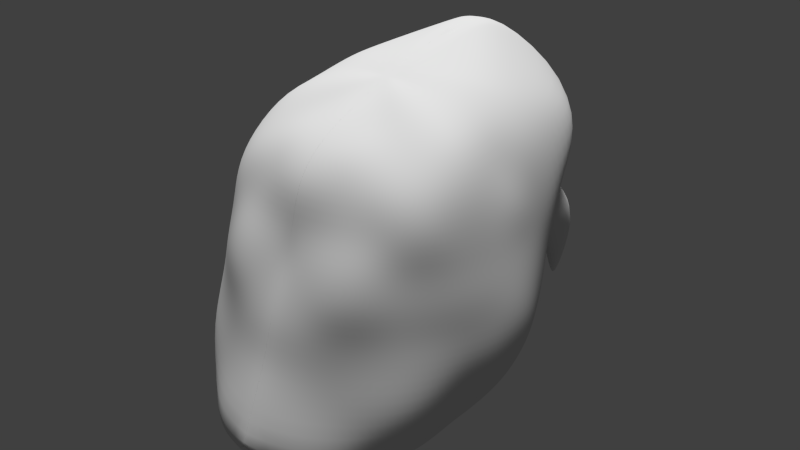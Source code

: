 # Source: enemy11.blend  (saved by Blender 2.73.0; exported with 4.5.12 LTS)
import bpy
from mathutils import Matrix  # noqa: F401  (used for matrix-valued properties, if any)

bpy.ops.wm.read_factory_settings(use_empty=True)
scene = bpy.context.scene
scene.name = 'Scene'

# ---- collections
col_collection_1 = bpy.data.collections.new('Collection 1'); scene.collection.children.link(col_collection_1)

# ---- world
world_world = bpy.data.worlds.new('World'); scene.world = world_world
world_world.color = (0.05088, 0.05088, 0.05088)
world_world.use_sun_shadow = False
world_world.sun_shadow_jitter_overblur = 0.0
world_world.cycles.sampling_method = 'MANUAL'
world_world.cycles.sample_map_resolution = 256

# ---- lights
light_sun_007 = bpy.data.lights.new('Sun.007', 'SUN')
light_sun_007.transmission_factor = 0.0
light_sun_007.angle = 0.1993
light_sun_007.energy = 1.0
light_sun_007.shadow_buffer_clip_start = 0.5
light_sun_007.shadow_soft_size = 0.1
light_sun_007.shadow_cascade_max_distance = 1000.0
light_sun_007.cycles.use_multiple_importance_sampling = False
light_sun_006 = bpy.data.lights.new('Sun.006', 'SUN')
light_sun_006.transmission_factor = 0.0
light_sun_006.angle = 0.1993
light_sun_006.energy = 1.0
light_sun_006.shadow_buffer_clip_start = 0.5
light_sun_006.shadow_soft_size = 0.1
light_sun_006.shadow_cascade_max_distance = 1000.0
light_sun_006.cycles.use_multiple_importance_sampling = False
light_sun_005 = bpy.data.lights.new('Sun.005', 'SUN')
light_sun_005.transmission_factor = 0.0
light_sun_005.angle = 0.1993
light_sun_005.energy = 1.0
light_sun_005.shadow_buffer_clip_start = 0.5
light_sun_005.shadow_soft_size = 0.1
light_sun_005.shadow_cascade_max_distance = 1000.0
light_sun_005.cycles.use_multiple_importance_sampling = False

# ---- meshes
me_sphere_003 = bpy.data.meshes.new('Sphere.003')
me_sphere_003.from_pydata([(-0.0005412, 0.2602, 2.16), (-7.545e-05, 0.8106, 2.261), (4.823e-05, 1.063, 2.223), (6.706e-07, 1.58, 1.848), (5.066e-07, 1.616, 1.347), (-7.875e-06, 1.074, 1.227), (-0.0001948, 0.8971, 1.107), (-0.0001758, 0.8678, 0.8512), (-0.0001432, 0.9875, 0.6614), (3.309e-07, 1.131, 0.4017), (5.811e-07, 1.185, 0.06581), (8.122e-07, 0.8673, 0.004606), (0.000136, 0.5727, 0.02244), (0.0002846, 0.3622, 0.007775), (7.198e-05, 0.1773, -0.01247), (0.05462, 0.2539, 2.159), (0.03746, 0.8061, 2.258), (0.06356, 1.058, 2.226), (0.2586, 1.481, 1.833), (0.2883, 1.541, 1.353), (0.2041, 1.027, 1.237), (0.1822, 0.8303, 1.097), (0.1814, 0.8854, 0.8556), (0.1935, 0.965, 0.661), (0.2565, 1.153, 0.3742), (0.2539, 1.106, 0.1051), (0.1908, 0.8451, 0.01079), (0.1189, 0.5687, 0.01326), (0.06798, 0.3557, 0.01171), (0.03313, 0.1737, -0.01153), (0.1043, 0.2358, 2.151), (0.07036, 0.7937, 2.251), (0.1139, 1.026, 2.22), (0.4534, 1.33, 1.829), (0.4711, 1.25, 1.515), (0.4004, 1.075, 1.267), (0.3367, 0.8043, 1.102), (0.3453, 0.8292, 0.8563), (0.3932, 0.9349, 0.6596), (0.4772, 1.098, 0.3612), (0.4437, 1.008, 0.1286), (0.3484, 0.7871, 0.01279), (0.236, 0.5477, -0.009529), (0.1348, 0.3352, 0.02137), (0.0649, 0.1632, -0.008641), (0.1454, 0.2079, 2.14), (0.09644, 0.7745, 2.241), (0.1491, 0.985, 2.217), (0.5852, 1.159, 1.833), (0.6431, 1.122, 1.555), (0.6024, 1.018, 1.307), (0.5213, 0.7361, 1.098), (0.5055, 0.7332, 0.864), (0.5601, 0.8312, 0.6696), (0.6172, 0.9114, 0.412), (0.5832, 0.8538, 0.1763), (0.4791, 0.6844, 0.02338), (0.3473, 0.4937, -0.02128), (0.201, 0.2995, 0.01696), (0.09416, 0.1465, -0.005134), (0.177, 0.1727, 2.126), (0.363, 0.3261, 2.111), (0.5528, 0.4957, 2.038), (0.6687, 0.9639, 1.84), (0.7754, 0.9434, 1.587), (0.7636, 0.7962, 1.359), (0.7197, 0.6796, 1.088), (0.686, 0.6578, 0.874), (0.6945, 0.692, 0.6869), (0.6795, 0.6787, 0.4838), (0.6426, 0.6357, 0.2685), (0.5735, 0.5471, 0.06136), (0.433, 0.402, 0.00282), (0.2606, 0.2508, 0.01), (0.1197, 0.1247, -0.002577), (0.1992, 0.1331, 2.111), (0.4096, 0.2381, 2.088), (0.6164, 0.3462, 1.983), (0.7786, 0.4638, 1.816), (0.8605, 0.5389, 1.527), (0.884, 0.5747, 1.287), (0.8552, 0.5628, 1.081), (0.8367, 0.5552, 0.8813), (0.8153, 0.5448, 0.6904), (0.7691, 0.514, 0.5022), (0.7014, 0.4666, 0.3185), (0.6368, 0.4023, 0.1077), (0.4937, 0.3005, 0.03218), (0.3086, 0.1945, 0.005628), (0.1402, 0.09909, -0.001828), (0.2128, 0.09171, 2.096), (0.4386, 0.1501, 2.062), (0.6552, 0.2057, 1.936), (0.8016, 0.2694, 1.731), (0.872, 0.3267, 1.493), (0.9054, 0.366, 1.276), (0.9225, 0.3818, 1.079), (0.9257, 0.3834, 0.8848), (0.908, 0.376, 0.6901), (0.8548, 0.3541, 0.5023), (0.7727, 0.3204, 0.3241), (0.6821, 0.2748, 0.1341), (0.5375, 0.2034, 0.03723), (0.3438, 0.1342, -0.0002888), (0.1544, 0.07079, -0.001873), (0.2187, 0.05018, 2.082), (0.4515, 0.06614, 2.038), (0.6729, 0.07956, 1.906), (0.7892, 0.1139, 1.682), (0.8917, 0.1502, 1.485), (0.9209, 0.1787, 1.273), (0.9621, 0.1914, 1.081), (0.9906, 0.1971, 0.8854), (1.002, 0.1993, 0.6831), (0.9372, 0.1867, 0.4909), (0.843, 0.1701, 0.3038), (0.7221, 0.1452, 0.1329), (0.5656, 0.1074, 0.01212), (0.3601, 0.07015, 0.008839), (0.1617, 0.04002, -0.001038), (0.2175, 0.009339, 2.072), (0.4497, -0.01513, 2.02), (0.6744, -0.04193, 1.894), (0.7976, -0.03879, 1.687), (0.8816, -0.01987, 1.479), (0.9304, -0.002364, 1.272), (0.981, 7.903e-06, 1.081), (1.029, 0.0008837, 0.8852), (1.038, 0.001777, 0.6801), (0.9813, 0.001822, 0.4815), (0.875, 0.003158, 0.2936), (0.7379, 0.004111, 0.1321), (0.5705, 0.006782, 0.007607), (0.3606, 0.004917, 0.01536), (0.1628, 0.006827, 0.0002061), (0.2089, -0.0298, 2.064), (0.4317, -0.09365, 2.006), (0.6567, -0.166, 1.894), (0.791, -0.1947, 1.7), (0.8633, -0.1906, 1.482), (0.9123, -0.1838, 1.272), (0.9619, -0.1913, 1.081), (0.9938, -0.1969, 0.8854), (1.021, -0.1998, 0.6808), (0.9861, -0.1921, 0.4788), (0.8787, -0.171, 0.2913), (0.7424, -0.1397, 0.1148), (0.5677, -0.09856, -0.0001903), (0.3527, -0.06424, 0.01153), (0.1582, -0.02793, 0.00105), (0.1924, -0.06563, 2.056), (0.3964, -0.1659, 1.99), (0.599, -0.2733, 1.874), (0.7458, -0.3416, 1.698), (0.8173, -0.3577, 1.485), (0.8617, -0.3602, 1.274), (0.9061, -0.3754, 1.081), (0.9275, -0.3838, 0.8857), (0.9554, -0.3905, 0.686), (0.9324, -0.3782, 0.4844), (0.8536, -0.3449, 0.2828), (0.726, -0.2821, 0.08656), (0.5548, -0.209, -0.02662), (0.3356, -0.1357, -0.0003713), (0.1477, -0.06261, 0.002733), (0.1688, -0.09654, 2.047), (0.3441, -0.2261, 1.967), (0.5144, -0.3604, 1.847), (0.6606, -0.4694, 1.689), (0.7457, -0.5189, 1.49), (0.7741, -0.5202, 1.274), (0.8129, -0.5432, 1.08), (0.8343, -0.5568, 0.8861), (0.8776, -0.5761, 0.6905), (0.8977, -0.581, 0.472), (0.8436, -0.5434, 0.227), (0.6862, -0.4331, 0.04363), (0.5127, -0.3212, -0.04484), (0.3035, -0.2051, -0.008598), (0.1306, -0.09523, 0.007327), (0.1396, -0.1218, 2.037), (0.281, -0.2744, 1.942), (0.4198, -0.4322, 1.826), (0.5429, -0.5639, 1.675), (0.6141, -0.6269, 1.474), (0.6475, -0.6484, 1.269), (0.6829, -0.6828, 1.079), (0.7046, -0.7037, 0.886), (0.7469, -0.7345, 0.6905), (0.8016, -0.773, 0.4379), (0.7672, -0.7366, 0.1673), (0.6259, -0.5923, -0.01381), (0.4478, -0.422, -0.06348), (0.2545, -0.2662, -0.0009922), (0.1081, -0.1238, 0.01433), (0.107, -0.1415, 2.028), (0.2138, -0.3162, 1.926), (0.3219, -0.4984, 1.821), (0.4043, -0.6179, 1.651), (0.4532, -0.6784, 1.449), (0.508, -0.7634, 1.274), (0.5403, -0.8125, 1.081), (0.5496, -0.8222, 0.8817), (0.5778, -0.8537, 0.6743), (0.6335, -0.9076, 0.4172), (0.6481, -0.9063, 0.1073), (0.5257, -0.7326, -0.0468), (0.3588, -0.5034, -0.0674), (0.1938, -0.3126, 0.01823), (0.08213, -0.1469, 0.02052), (-0.000245, 0.002902, -0.004693), (0.07208, -0.1558, 2.02), (0.1447, -0.3535, 1.926), (0.2187, -0.555, 1.826), (0.2691, -0.6676, 1.644), (0.3031, -0.7322, 1.442), (0.3423, -0.831, 1.269), (0.3692, -0.8998, 1.078), (0.3778, -0.9159, 0.8766), (0.3933, -0.9475, 0.6591), (0.4334, -0.9974, 0.4028), (0.5133, -1.085, 0.04313), (0.4116, -0.8641, -0.108), (0.2483, -0.553, -0.04235), (0.1296, -0.3428, 0.02469), (0.05465, -0.1636, 0.02295), (0.03559, -0.1643, 2.015), (0.07252, -0.3796, 1.932), (0.1092, -0.586, 1.826), (0.136, -0.7168, 1.653), (0.151, -0.7664, 1.438), (0.1679, -0.8518, 1.258), (0.1817, -0.9219, 1.069), (0.193, -0.9823, 0.8734), (0.2026, -1.026, 0.6545), (0.2313, -1.11, 0.4111), (0.2931, -1.239, 0.05249), (0.2342, -0.9472, -0.1303), (0.128, -0.5746, -0.02068), (0.06556, -0.3578, 0.01786), (0.02706, -0.1736, 0.02172), (-0.001694, -0.1671, 2.013), (-0.001929, -0.3884, 1.934), (-0.002096, -0.5941, 1.824), (-0.002029, -0.7327, 1.656), (-0.002049, -0.7801, 1.439), (-0.001871, -0.836, 1.246), (-0.001315, -0.9225, 1.065), (-0.0007033, -1.005, 0.8718), (-0.0008451, -1.059, 0.6558), (-0.000722, -1.171, 0.4275), (-1.148e-05, -1.307, 0.0628), (-8.147e-06, -0.9862, -0.1202), (-0.0004222, -0.5795, -0.01039), (-0.0005402, -0.3624, 0.01487), (-0.0003872, -0.1769, 0.02057), (-0.001071, 0.0264, 2.086), (-4.054e-06, 1.275, 1.339), (0.2478, 1.247, 1.354), (0.4053, 1.071, 1.454), (0.4634, 1.211, 1.105), (0.3996, 0.9408, 0.8866), (0.6653, 1.155, 1.145), (0.5842, 0.8726, 0.882), (0.4746, 1.298, 0.8859), (0.4102, 1.131, 0.7192), (0.6787, 1.241, 0.9257), (0.5968, 1.062, 0.7146), (0.5018, 1.216, 0.4534), (0.4905, 1.187, 0.4243), (0.5373, 1.206, 0.4603), (0.523, 1.175, 0.4235)], [], [(35, 50, 262, 260), (257, 4, 19, 258), (3, 2, 17, 18), (14, 13, 28, 29), (1, 0, 15, 16), (12, 11, 26, 27), (10, 9, 24, 25), (8, 7, 22, 23), (6, 5, 20, 21), (4, 3, 18, 19), (2, 1, 16, 17), (13, 12, 27, 28), (11, 10, 25, 26), (9, 8, 23, 24), (7, 6, 21, 22), (258, 19, 34, 259), (18, 17, 32, 33), (29, 28, 43, 44), (16, 15, 30, 31), (27, 26, 41, 42), (25, 24, 39, 40), (23, 22, 37, 38), (21, 20, 35, 36), (19, 18, 33, 34), (17, 16, 31, 32), (28, 27, 42, 43), (26, 25, 40, 41), (24, 23, 38, 39), (22, 21, 36, 37), (35, 259, 34, 49, 50), (33, 32, 47, 48), (44, 43, 58, 59), (31, 30, 45, 46), (42, 41, 56, 57), (40, 39, 54, 55), (38, 37, 52, 53), (51, 36, 261, 263), (34, 33, 48, 49), (32, 31, 46, 47), (43, 42, 57, 58), (41, 40, 55, 56), (39, 38, 53, 54), (37, 36, 51, 52), (50, 49, 64, 65), (48, 47, 62, 63), (59, 58, 73, 74), (46, 45, 60, 61), (57, 56, 71, 72), (55, 54, 69, 70), (53, 52, 67, 68), (51, 50, 65, 66), (49, 48, 63, 64), (47, 46, 61, 62), (58, 57, 72, 73), (56, 55, 70, 71), (54, 53, 68, 69), (52, 51, 66, 67), (65, 64, 79, 80), (63, 62, 77, 78), (74, 73, 88, 89), (61, 60, 75, 76), (72, 71, 86, 87), (70, 69, 84, 85), (68, 67, 82, 83), (66, 65, 80, 81), (64, 63, 78, 79), (62, 61, 76, 77), (73, 72, 87, 88), (71, 70, 85, 86), (69, 68, 83, 84), (67, 66, 81, 82), (80, 79, 94, 95), (78, 77, 92, 93), (89, 88, 103, 104), (76, 75, 90, 91), (87, 86, 101, 102), (85, 84, 99, 100), (83, 82, 97, 98), (81, 80, 95, 96), (79, 78, 93, 94), (77, 76, 91, 92), (88, 87, 102, 103), (86, 85, 100, 101), (84, 83, 98, 99), (82, 81, 96, 97), (95, 94, 109, 110), (93, 92, 107, 108), (104, 103, 118, 119), (91, 90, 105, 106), (102, 101, 116, 117), (100, 99, 114, 115), (98, 97, 112, 113), (96, 95, 110, 111), (94, 93, 108, 109), (92, 91, 106, 107), (103, 102, 117, 118), (101, 100, 115, 116), (99, 98, 113, 114), (97, 96, 111, 112), (110, 109, 124, 125), (108, 107, 122, 123), (119, 118, 133, 134), (106, 105, 120, 121), (117, 116, 131, 132), (115, 114, 129, 130), (113, 112, 127, 128), (111, 110, 125, 126), (109, 108, 123, 124), (107, 106, 121, 122), (118, 117, 132, 133), (116, 115, 130, 131), (114, 113, 128, 129), (112, 111, 126, 127), (125, 124, 139, 140), (123, 122, 137, 138), (134, 133, 148, 149), (121, 120, 135, 136), (132, 131, 146, 147), (130, 129, 144, 145), (128, 127, 142, 143), (126, 125, 140, 141), (124, 123, 138, 139), (122, 121, 136, 137), (133, 132, 147, 148), (131, 130, 145, 146), (129, 128, 143, 144), (127, 126, 141, 142), (140, 139, 154, 155), (138, 137, 152, 153), (149, 148, 163, 164), (136, 135, 150, 151), (147, 146, 161, 162), (145, 144, 159, 160), (143, 142, 157, 158), (141, 140, 155, 156), (139, 138, 153, 154), (137, 136, 151, 152), (148, 147, 162, 163), (146, 145, 160, 161), (144, 143, 158, 159), (142, 141, 156, 157), (155, 154, 169, 170), (153, 152, 167, 168), (164, 163, 178, 179), (151, 150, 165, 166), (162, 161, 176, 177), (160, 159, 174, 175), (158, 157, 172, 173), (156, 155, 170, 171), (154, 153, 168, 169), (152, 151, 166, 167), (163, 162, 177, 178), (161, 160, 175, 176), (159, 158, 173, 174), (157, 156, 171, 172), (170, 169, 184, 185), (168, 167, 182, 183), (179, 178, 193, 194), (166, 165, 180, 181), (177, 176, 191, 192), (175, 174, 189, 190), (173, 172, 187, 188), (171, 170, 185, 186), (169, 168, 183, 184), (167, 166, 181, 182), (178, 177, 192, 193), (176, 175, 190, 191), (174, 173, 188, 189), (172, 171, 186, 187), (185, 184, 199, 200), (183, 182, 197, 198), (194, 193, 208, 209), (181, 180, 195, 196), (192, 191, 206, 207), (190, 189, 204, 205), (188, 187, 202, 203), (186, 185, 200, 201), (184, 183, 198, 199), (182, 181, 196, 197), (193, 192, 207, 208), (191, 190, 205, 206), (189, 188, 203, 204), (187, 186, 201, 202), (200, 199, 215, 216), (198, 197, 213, 214), (209, 208, 224, 225), (196, 195, 211, 212), (207, 206, 222, 223), (205, 204, 220, 221), (203, 202, 218, 219), (201, 200, 216, 217), (199, 198, 214, 215), (197, 196, 212, 213), (208, 207, 223, 224), (206, 205, 221, 222), (204, 203, 219, 220), (202, 201, 217, 218), (216, 215, 230, 231), (214, 213, 228, 229), (225, 224, 239, 240), (212, 211, 226, 227), (223, 222, 237, 238), (221, 220, 235, 236), (219, 218, 233, 234), (217, 216, 231, 232), (215, 214, 229, 230), (213, 212, 227, 228), (224, 223, 238, 239), (222, 221, 236, 237), (220, 219, 234, 235), (218, 217, 232, 233), (231, 230, 245, 246), (229, 228, 243, 244), (240, 239, 254, 255), (227, 226, 241, 242), (238, 237, 252, 253), (236, 235, 250, 251), (234, 233, 248, 249), (232, 231, 246, 247), (230, 229, 244, 245), (228, 227, 242, 243), (239, 238, 253, 254), (237, 236, 251, 252), (235, 234, 249, 250), (233, 232, 247, 248), (210, 14, 29), (0, 256, 15), (210, 29, 44), (15, 256, 30), (210, 44, 59), (30, 256, 45), (210, 59, 74), (45, 256, 60), (210, 74, 89), (60, 256, 75), (210, 89, 104), (75, 256, 90), (210, 104, 119), (90, 256, 105), (210, 119, 134), (105, 256, 120), (210, 134, 149), (120, 256, 135), (210, 149, 164), (135, 256, 150), (210, 164, 179), (150, 256, 165), (210, 179, 194), (165, 256, 180), (210, 194, 209), (180, 256, 195), (210, 209, 225), (195, 256, 211), (210, 225, 240), (211, 256, 226), (210, 240, 255), (226, 256, 241), (20, 258, 259, 35), (5, 257, 258, 20), (260, 262, 266, 264), (263, 261, 265, 267), (50, 51, 263, 262), (36, 35, 260, 261), (267, 265, 269, 271), (262, 263, 267, 266), (261, 260, 264, 265), (269, 268, 270, 271), (264, 266, 270, 268), (266, 267, 271, 270), (265, 264, 268, 269)])
me_sphere_003.polygons.foreach_set('use_smooth', [True] * 270)
_uv = me_sphere_003.uv_layers.new(name='UVMap')
_uv.uv.foreach_set('vector', [0.5635, 0.6675, 0.5113, 0.6776, 0.5104, 0.6436, 0.5627, 0.6335, 0.3648, 0.6079, 0.365, 0.6817, 0.2916, 0.6656, 0.3017, 0.6023, 0.8853, 0.0, 0.9656, 0.1023, 0.9533, 0.1059, 0.8356, 0.03181, 0.9147, 0.7819, 0.9146, 0.822, 0.8974, 0.8206, 0.9063, 0.7812, 0.9842, 0.1549, 0.9984, 0.273, 0.9872, 0.2766, 0.9763, 0.1575, 0.9147, 0.8676, 0.9148, 0.9309, 0.8662, 0.9262, 0.8845, 0.8666, 0.001077, 0.7977, 0.0, 0.7253, 0.0568, 0.7265, 0.06701, 0.7843, 0.01019, 0.6691, 0.0193, 0.628, 0.05882, 0.6238, 0.05695, 0.6656, 0.365, 0.5242, 0.3648, 0.5635, 0.3129, 0.5537, 0.3186, 0.5098, 0.7153, 0.6826, 0.7153, 0.7907, 0.6449, 0.7894, 0.6409, 0.6862, 0.9656, 0.1023, 0.9842, 0.1549, 0.9763, 0.1575, 0.9533, 0.1059, 0.9146, 0.822, 0.9147, 0.8676, 0.8845, 0.8666, 0.8974, 0.8206, 0.9148, 0.9309, 0.9147, 1.0, 0.85, 0.9833, 0.8662, 0.9262, 0.0, 0.7253, 0.01019, 0.6691, 0.05695, 0.6656, 0.0568, 0.7265, 0.0193, 0.628, 0.01076, 0.5731, 0.05999, 0.5716, 0.05882, 0.6238, 0.3017, 0.6023, 0.2916, 0.6656, 0.2445, 0.6044, 0.2613, 0.5652, 0.8356, 0.03181, 0.9533, 0.1059, 0.9439, 0.1148, 0.803, 0.07159, 0.9063, 0.7812, 0.8974, 0.8206, 0.8804, 0.8163, 0.8982, 0.7789, 0.9763, 0.1575, 0.9872, 0.2766, 0.977, 0.2826, 0.9692, 0.1615, 0.8845, 0.8666, 0.8662, 0.9262, 0.8261, 0.9137, 0.8547, 0.8619, 0.06701, 0.7843, 0.0568, 0.7265, 0.1135, 0.7251, 0.1206, 0.7755, 0.05695, 0.6656, 0.05882, 0.6238, 0.1025, 0.6204, 0.106, 0.6621, 0.3186, 0.5098, 0.3129, 0.5537, 0.2629, 0.5643, 0.2792, 0.5044, 0.6409, 0.6862, 0.6449, 0.7894, 0.5837, 0.7898, 0.5684, 0.7221, 0.9533, 0.1059, 0.9763, 0.1575, 0.9692, 0.1615, 0.9439, 0.1148, 0.8974, 0.8206, 0.8845, 0.8666, 0.8547, 0.8619, 0.8804, 0.8163, 0.8662, 0.9262, 0.85, 0.9833, 0.8017, 0.9625, 0.8261, 0.9137, 0.0568, 0.7265, 0.05695, 0.6656, 0.106, 0.6621, 0.1135, 0.7251, 0.05882, 0.6238, 0.05999, 0.5716, 0.09808, 0.5676, 0.1025, 0.6204, 0.5635, 0.6675, 0.5634, 0.7077, 0.5684, 0.7221, 0.5153, 0.7318, 0.5113, 0.6776, 0.803, 0.07159, 0.9439, 0.1148, 0.9384, 0.125, 0.7855, 0.1131, 0.8982, 0.7789, 0.8804, 0.8163, 0.8635, 0.8086, 0.8908, 0.7754, 0.9692, 0.1615, 0.977, 0.2826, 0.9685, 0.2904, 0.9635, 0.1669, 0.8547, 0.8619, 0.8261, 0.9137, 0.7928, 0.8917, 0.8264, 0.8501, 0.1206, 0.7755, 0.1135, 0.7251, 0.1649, 0.7111, 0.1684, 0.7623, 0.106, 0.6621, 0.1025, 0.6204, 0.1495, 0.6156, 0.1553, 0.6566, 0.373, 0.6821, 0.4227, 0.6877, 0.4147, 0.7174, 0.365, 0.7118, 0.5684, 0.7221, 0.5837, 0.7898, 0.5348, 0.7914, 0.5153, 0.7318, 0.9439, 0.1148, 0.9692, 0.1615, 0.9635, 0.1669, 0.9384, 0.125, 0.8804, 0.8163, 0.8547, 0.8619, 0.8264, 0.8501, 0.8635, 0.8086, 0.8261, 0.9137, 0.8017, 0.9625, 0.7661, 0.9297, 0.7928, 0.8917, 0.1135, 0.7251, 0.106, 0.6621, 0.1553, 0.6566, 0.1649, 0.7111, 0.1025, 0.6204, 0.09808, 0.5676, 0.1479, 0.565, 0.1495, 0.6156, 0.1477, 0.477, 0.08642, 0.5044, 0.06832, 0.467, 0.1223, 0.4309, 0.7855, 0.1131, 0.9384, 0.125, 0.8558, 0.2481, 0.7796, 0.1576, 0.8908, 0.7754, 0.8635, 0.8086, 0.8484, 0.798, 0.8843, 0.7707, 0.9635, 0.1669, 0.9685, 0.2904, 0.9619, 0.2994, 0.9138, 0.2749, 0.8264, 0.8501, 0.7928, 0.8917, 0.7687, 0.8624, 0.8046, 0.8306, 0.4268, 0.4198, 0.3678, 0.4368, 0.3417, 0.3884, 0.3961, 0.3749, 0.1553, 0.6566, 0.1495, 0.6156, 0.1988, 0.6099, 0.2009, 0.6501, 0.1479, 0.565, 0.1312, 0.5192, 0.1913, 0.5044, 0.1996, 0.5632, 0.5153, 0.7318, 0.5348, 0.7914, 0.4944, 0.7931, 0.4656, 0.7395, 0.9384, 0.125, 0.9635, 0.1669, 0.9138, 0.2749, 0.8558, 0.2481, 0.8635, 0.8086, 0.8264, 0.8501, 0.8046, 0.8306, 0.8484, 0.798, 0.4656, 0.3801, 0.4268, 0.4198, 0.3961, 0.3749, 0.4488, 0.3516, 0.3678, 0.4368, 0.3042, 0.4244, 0.2907, 0.3952, 0.3417, 0.3884, 0.1495, 0.6156, 0.1479, 0.565, 0.1996, 0.5632, 0.1988, 0.6099, 0.1223, 0.4309, 0.06832, 0.467, 0.07038, 0.3791, 0.1298, 0.3822, 0.7796, 0.1576, 0.8558, 0.2481, 0.8426, 0.2833, 0.7797, 0.2682, 0.8843, 0.7707, 0.8484, 0.798, 0.8362, 0.7858, 0.879, 0.7652, 0.9138, 0.2749, 0.9619, 0.2994, 0.9572, 0.3089, 0.9055, 0.2958, 0.8046, 0.8306, 0.7687, 0.8624, 0.7525, 0.8316, 0.789, 0.809, 0.3961, 0.3749, 0.3417, 0.3884, 0.3294, 0.3536, 0.3771, 0.3396, 0.2009, 0.6501, 0.1988, 0.6099, 0.2443, 0.6053, 0.2445, 0.6468, 0.1996, 0.5632, 0.1913, 0.5044, 0.2445, 0.5172, 0.2436, 0.562, 0.06832, 0.467, 0.01047, 0.4759, 0.0, 0.3683, 0.07038, 0.3791, 0.8558, 0.2481, 0.9138, 0.2749, 0.9055, 0.2958, 0.8426, 0.2833, 0.8484, 0.798, 0.8046, 0.8306, 0.789, 0.809, 0.8362, 0.7858, 0.4488, 0.3516, 0.3961, 0.3749, 0.3771, 0.3396, 0.4311, 0.3215, 0.2031, 0.694, 0.2009, 0.6501, 0.2445, 0.6468, 0.2413, 0.6881, 0.1988, 0.6099, 0.1996, 0.5632, 0.2436, 0.562, 0.2443, 0.6053, 0.1298, 0.3822, 0.07038, 0.3791, 0.07336, 0.3328, 0.1269, 0.3372, 0.7797, 0.2682, 0.8426, 0.2833, 0.8353, 0.3154, 0.773, 0.3117, 0.879, 0.7652, 0.8362, 0.7858, 0.8272, 0.7728, 0.8754, 0.7591, 0.9055, 0.2958, 0.9572, 0.3089, 0.9544, 0.3185, 0.9005, 0.316, 0.789, 0.809, 0.7525, 0.8316, 0.7409, 0.8044, 0.7779, 0.788, 0.3771, 0.3396, 0.3294, 0.3536, 0.3219, 0.3195, 0.3692, 0.3085, 0.2811, 0.364, 0.2328, 0.37, 0.224, 0.3334, 0.2732, 0.328, 0.1823, 0.3756, 0.1298, 0.3822, 0.1269, 0.3372, 0.1755, 0.3368, 0.07038, 0.3791, 0.0, 0.3683, 0.01568, 0.3249, 0.07336, 0.3328, 0.8426, 0.2833, 0.9055, 0.2958, 0.9005, 0.316, 0.8353, 0.3154, 0.8362, 0.7858, 0.789, 0.809, 0.7779, 0.788, 0.8272, 0.7728, 0.4311, 0.3215, 0.3771, 0.3396, 0.3692, 0.3085, 0.4195, 0.2948, 0.3294, 0.3536, 0.2811, 0.364, 0.2732, 0.328, 0.3219, 0.3195, 0.2328, 0.37, 0.1823, 0.3756, 0.1755, 0.3368, 0.224, 0.3334, 0.1269, 0.3372, 0.07336, 0.3328, 0.07047, 0.2948, 0.1226, 0.2969, 0.773, 0.3117, 0.8353, 0.3154, 0.834, 0.3434, 0.7765, 0.3449, 0.8754, 0.7591, 0.8272, 0.7728, 0.8231, 0.759, 0.8736, 0.7524, 0.9005, 0.316, 0.9544, 0.3185, 0.9534, 0.3278, 0.8987, 0.3347, 0.7779, 0.788, 0.7409, 0.8044, 0.7307, 0.7764, 0.7708, 0.7671, 0.3692, 0.3085, 0.3219, 0.3195, 0.3172, 0.2835, 0.3677, 0.276, 0.2732, 0.328, 0.224, 0.3334, 0.2167, 0.2936, 0.2667, 0.2902, 0.1755, 0.3368, 0.1269, 0.3372, 0.1226, 0.2969, 0.1691, 0.296, 0.07336, 0.3328, 0.01568, 0.3249, 0.0249, 0.2905, 0.07047, 0.2948, 0.8353, 0.3154, 0.9005, 0.316, 0.8987, 0.3347, 0.834, 0.3434, 0.8272, 0.7728, 0.7779, 0.788, 0.7708, 0.7671, 0.8231, 0.759, 0.4195, 0.2948, 0.3692, 0.3085, 0.3677, 0.276, 0.4151, 0.267, 0.3219, 0.3195, 0.2732, 0.328, 0.2667, 0.2902, 0.3172, 0.2835, 0.224, 0.3334, 0.1755, 0.3368, 0.1691, 0.296, 0.2167, 0.2936, 0.1226, 0.2969, 0.07047, 0.2948, 0.06834, 0.2581, 0.1183, 0.258, 0.7765, 0.3449, 0.834, 0.3434, 0.8383, 0.3693, 0.7834, 0.3775, 0.8736, 0.7524, 0.8231, 0.759, 0.8229, 0.745, 0.8733, 0.7453, 0.8987, 0.3347, 0.9534, 0.3278, 0.9543, 0.3365, 0.9008, 0.3521, 0.7708, 0.7671, 0.7307, 0.7764, 0.7267, 0.746, 0.7695, 0.7454, 0.3677, 0.276, 0.3172, 0.2835, 0.3133, 0.2437, 0.3649, 0.24, 0.2667, 0.2902, 0.2167, 0.2936, 0.2105, 0.2515, 0.2613, 0.2477, 0.1691, 0.296, 0.1226, 0.2969, 0.1183, 0.258, 0.1638, 0.2549, 0.7255, 0.3451, 0.7765, 0.3449, 0.7834, 0.3775, 0.7356, 0.3807, 0.834, 0.3434, 0.8987, 0.3347, 0.9008, 0.3521, 0.8383, 0.3693, 0.8231, 0.759, 0.7708, 0.7671, 0.7695, 0.7454, 0.8229, 0.745, 0.4151, 0.267, 0.3677, 0.276, 0.3649, 0.24, 0.4113, 0.2367, 0.3172, 0.2835, 0.2667, 0.2902, 0.2613, 0.2477, 0.3133, 0.2437, 0.2167, 0.2936, 0.1691, 0.296, 0.1638, 0.2549, 0.2105, 0.2515, 0.1183, 0.258, 0.06834, 0.2581, 0.06459, 0.2213, 0.1148, 0.2189, 0.7834, 0.3775, 0.8383, 0.3693, 0.8483, 0.3948, 0.7947, 0.4099, 0.8733, 0.7453, 0.8229, 0.745, 0.8249, 0.7301, 0.8744, 0.7378, 0.9008, 0.3521, 0.9543, 0.3365, 0.9569, 0.3446, 0.9064, 0.3683, 0.7695, 0.7454, 0.7267, 0.746, 0.7255, 0.7148, 0.7702, 0.7226, 0.3649, 0.24, 0.3133, 0.2437, 0.3093, 0.202, 0.3613, 0.2025, 0.2613, 0.2477, 0.2105, 0.2515, 0.2074, 0.2088, 0.2572, 0.2043, 0.1638, 0.2549, 0.1183, 0.258, 0.1148, 0.2189, 0.1603, 0.2137, 0.06834, 0.2581, 0.01978, 0.2577, 0.01332, 0.2245, 0.06459, 0.2213, 0.8383, 0.3693, 0.9008, 0.3521, 0.9064, 0.3683, 0.8483, 0.3948, 0.8229, 0.745, 0.7695, 0.7454, 0.7702, 0.7226, 0.8249, 0.7301, 0.4113, 0.2367, 0.3649, 0.24, 0.3613, 0.2025, 0.4121, 0.2055, 0.3133, 0.2437, 0.2613, 0.2477, 0.2572, 0.2043, 0.3093, 0.202, 0.2105, 0.2515, 0.1638, 0.2549, 0.1603, 0.2137, 0.2074, 0.2088, 0.1148, 0.2189, 0.06459, 0.2213, 0.06195, 0.1853, 0.1125, 0.1808, 0.7947, 0.4099, 0.8483, 0.3948, 0.8629, 0.4154, 0.8113, 0.4391, 0.8744, 0.7378, 0.8249, 0.7301, 0.8293, 0.7145, 0.8771, 0.7303, 0.9064, 0.3683, 0.9569, 0.3446, 0.961, 0.3516, 0.9151, 0.3824, 0.7702, 0.7226, 0.7255, 0.7148, 0.7298, 0.6838, 0.7736, 0.6985, 0.3613, 0.2025, 0.3093, 0.202, 0.306, 0.1619, 0.3605, 0.1649, 0.2572, 0.2043, 0.2074, 0.2088, 0.206, 0.1685, 0.2544, 0.1632, 0.1603, 0.2137, 0.1148, 0.2189, 0.1125, 0.1808, 0.1585, 0.174, 0.06459, 0.2213, 0.01332, 0.2245, 0.01227, 0.1927, 0.06195, 0.1853, 0.8483, 0.3948, 0.9064, 0.3683, 0.9151, 0.3824, 0.8629, 0.4154, 0.8249, 0.7301, 0.7702, 0.7226, 0.7736, 0.6985, 0.8293, 0.7145, 0.4121, 0.2055, 0.3613, 0.2025, 0.3605, 0.1649, 0.4166, 0.1742, 0.3093, 0.202, 0.2572, 0.2043, 0.2544, 0.1632, 0.306, 0.1619, 0.2074, 0.2088, 0.1603, 0.2137, 0.1585, 0.174, 0.206, 0.1685, 0.1125, 0.1808, 0.06195, 0.1853, 0.06026, 0.1505, 0.1127, 0.1462, 0.5169, 0.09, 0.552, 0.049, 0.5782, 0.06105, 0.5466, 0.1015, 0.8771, 0.7303, 0.8293, 0.7145, 0.8375, 0.6995, 0.8814, 0.7233, 0.9151, 0.3824, 0.961, 0.3516, 0.9661, 0.3574, 0.9257, 0.3934, 0.7736, 0.6985, 0.7298, 0.6838, 0.74, 0.6508, 0.7843, 0.6741, 0.3605, 0.1649, 0.306, 0.1619, 0.306, 0.1179, 0.3703, 0.1211, 0.2544, 0.1632, 0.206, 0.1685, 0.206, 0.131, 0.2524, 0.1232, 0.1585, 0.174, 0.1125, 0.1808, 0.1127, 0.1462, 0.1588, 0.1376, 0.4952, 0.1344, 0.5169, 0.09, 0.5466, 0.1015, 0.5244, 0.1458, 0.8629, 0.4154, 0.9151, 0.3824, 0.9257, 0.3934, 0.8808, 0.4309, 0.8293, 0.7145, 0.7736, 0.6985, 0.7843, 0.6741, 0.8375, 0.6995, 0.4166, 0.1742, 0.3605, 0.1649, 0.3703, 0.1211, 0.4256, 0.1408, 0.306, 0.1619, 0.2544, 0.1632, 0.2524, 0.1232, 0.306, 0.1179, 0.206, 0.1685, 0.1585, 0.174, 0.1588, 0.1376, 0.206, 0.131, 0.512, 0.1894, 0.5244, 0.1458, 0.5638, 0.1569, 0.5519, 0.2, 0.5466, 0.1015, 0.5782, 0.06105, 0.6058, 0.07079, 0.5816, 0.1116, 0.8814, 0.7233, 0.8375, 0.6995, 0.8499, 0.6864, 0.8871, 0.7172, 0.6127, 0.02631, 0.6478, 0.0, 0.6565, 0.003889, 0.6309, 0.03504, 0.7843, 0.6741, 0.74, 0.6508, 0.7554, 0.6159, 0.8008, 0.6522, 0.3703, 0.1211, 0.306, 0.1179, 0.3143, 0.07569, 0.3841, 0.07817, 0.4758, 0.3116, 0.49, 0.2706, 0.5322, 0.2817, 0.5191, 0.3236, 0.4992, 0.2303, 0.512, 0.1894, 0.5519, 0.2, 0.5409, 0.2411, 0.5244, 0.1458, 0.5466, 0.1015, 0.5816, 0.1116, 0.5638, 0.1569, 0.5782, 0.06105, 0.6127, 0.02631, 0.6309, 0.03504, 0.6058, 0.07079, 0.8375, 0.6995, 0.7843, 0.6741, 0.8008, 0.6522, 0.8499, 0.6864, 0.4256, 0.1408, 0.3703, 0.1211, 0.3841, 0.07817, 0.4389, 0.1053, 0.4656, 0.3561, 0.4758, 0.3116, 0.5191, 0.3236, 0.502, 0.3776, 0.49, 0.2706, 0.4992, 0.2303, 0.5409, 0.2411, 0.5322, 0.2817, 0.5519, 0.2, 0.5638, 0.1569, 0.6059, 0.1658, 0.5943, 0.2077, 0.5816, 0.1116, 0.6058, 0.07079, 0.6342, 0.07672, 0.6186, 0.1203, 0.8871, 0.7172, 0.8499, 0.6864, 0.8653, 0.6765, 0.8937, 0.7123, 0.9374, 0.4015, 0.972, 0.3617, 0.9783, 0.3647, 0.9512, 0.4078, 0.8008, 0.6522, 0.7554, 0.6159, 0.7809, 0.5853, 0.8235, 0.6346, 0.5007, 0.4293, 0.502, 0.3776, 0.5521, 0.3919, 0.5404, 0.4543, 0.5191, 0.3236, 0.5322, 0.2817, 0.5783, 0.2914, 0.5683, 0.3357, 0.5409, 0.2411, 0.5519, 0.2, 0.5943, 0.2077, 0.585, 0.2506, 0.5638, 0.1569, 0.5816, 0.1116, 0.6186, 0.1203, 0.6059, 0.1658, 0.9007, 0.4426, 0.9374, 0.4015, 0.9512, 0.4078, 0.9234, 0.4527, 0.8499, 0.6864, 0.8008, 0.6522, 0.8235, 0.6346, 0.8653, 0.6765, 0.4389, 0.1053, 0.3841, 0.07817, 0.4005, 0.04016, 0.4483, 0.07414, 0.502, 0.3776, 0.5191, 0.3236, 0.5683, 0.3357, 0.5521, 0.3919, 0.5322, 0.2817, 0.5409, 0.2411, 0.585, 0.2506, 0.5783, 0.2914, 0.5943, 0.2077, 0.6059, 0.1658, 0.646, 0.1711, 0.6392, 0.2136, 0.6186, 0.1203, 0.6342, 0.07672, 0.6635, 0.07989, 0.6548, 0.1254, 0.8937, 0.7123, 0.8653, 0.6765, 0.8816, 0.6701, 0.9007, 0.7087, 0.9512, 0.4078, 0.9783, 0.3647, 0.9852, 0.3664, 0.9672, 0.4129, 0.8235, 0.6346, 0.7809, 0.5853, 0.8101, 0.5564, 0.8515, 0.6241, 0.5404, 0.4543, 0.5521, 0.3919, 0.6067, 0.4014, 0.5844, 0.4808, 0.5683, 0.3357, 0.5783, 0.2914, 0.6266, 0.2994, 0.6195, 0.3458, 0.585, 0.2506, 0.5943, 0.2077, 0.6392, 0.2136, 0.6327, 0.2576, 0.6059, 0.1658, 0.6186, 0.1203, 0.6548, 0.1254, 0.646, 0.1711, 0.9234, 0.4527, 0.9512, 0.4078, 0.9672, 0.4129, 0.9482, 0.4603, 0.8653, 0.6765, 0.8235, 0.6346, 0.8515, 0.6241, 0.8816, 0.6701, 0.4483, 0.07414, 0.4005, 0.04016, 0.4183, 0.0, 0.4656, 0.04433, 0.5521, 0.3919, 0.5683, 0.3357, 0.6195, 0.3458, 0.6067, 0.4014, 0.5783, 0.2914, 0.585, 0.2506, 0.6327, 0.2576, 0.6266, 0.2994, 0.6392, 0.2136, 0.646, 0.1711, 0.6853, 0.1742, 0.6827, 0.2171, 0.6548, 0.1254, 0.6635, 0.07989, 0.6923, 0.08201, 0.6909, 0.127, 0.9007, 0.7087, 0.8816, 0.6701, 0.8979, 0.6668, 0.9077, 0.7066, 0.9672, 0.4129, 0.9852, 0.3664, 0.9923, 0.3668, 0.984, 0.4153, 0.8515, 0.6241, 0.8101, 0.5564, 0.8552, 0.5382, 0.8821, 0.6196, 0.5844, 0.4808, 0.6067, 0.4014, 0.6641, 0.408, 0.6493, 0.4905, 0.6195, 0.3458, 0.6266, 0.2994, 0.6761, 0.3049, 0.6713, 0.3524, 0.6327, 0.2576, 0.6392, 0.2136, 0.6827, 0.2171, 0.6796, 0.2607, 0.646, 0.1711, 0.6548, 0.1254, 0.6909, 0.127, 0.6853, 0.1742, 0.9482, 0.4603, 0.9672, 0.4129, 0.984, 0.4153, 0.9722, 0.4624, 0.8816, 0.6701, 0.8515, 0.6241, 0.8821, 0.6196, 0.8979, 0.6668, 0.8101, 0.5564, 0.7838, 0.5101, 0.8398, 0.4769, 0.8552, 0.5382, 0.6067, 0.4014, 0.6195, 0.3458, 0.6713, 0.3524, 0.6641, 0.408, 0.6266, 0.2994, 0.6327, 0.2576, 0.6796, 0.2607, 0.6761, 0.3049, 0.6827, 0.2171, 0.6853, 0.1742, 0.7234, 0.1749, 0.7224, 0.2181, 0.6909, 0.127, 0.6923, 0.08201, 0.7198, 0.08287, 0.7255, 0.1275, 0.9077, 0.7066, 0.8979, 0.6668, 0.9147, 0.6658, 0.9147, 0.7058, 0.984, 0.4153, 0.9923, 0.3668, 0.9998, 0.3659, 1.0, 0.4141, 0.8821, 0.6196, 0.8552, 0.5382, 0.9148, 0.5299, 0.9147, 0.6187, 0.6493, 0.4905, 0.6641, 0.408, 0.7252, 0.4091, 0.7255, 0.4932, 0.6713, 0.3524, 0.6761, 0.3049, 0.7247, 0.3067, 0.7231, 0.3544, 0.6796, 0.2607, 0.6827, 0.2171, 0.7224, 0.2181, 0.7238, 0.2613, 0.6853, 0.1742, 0.6909, 0.127, 0.7255, 0.1275, 0.7234, 0.1749, 0.9722, 0.4624, 0.984, 0.4153, 1.0, 0.4141, 0.9951, 0.4596, 0.8979, 0.6668, 0.8821, 0.6196, 0.9147, 0.6187, 0.9147, 0.6658, 0.8552, 0.5382, 0.8398, 0.4769, 0.9144, 0.4624, 0.9148, 0.5299, 0.6641, 0.408, 0.6713, 0.3524, 0.7231, 0.3544, 0.7252, 0.4091, 0.6761, 0.3049, 0.6796, 0.2607, 0.7238, 0.2613, 0.7247, 0.3067, 0.9148, 0.7444, 0.9147, 0.7819, 0.9063, 0.7812, 0.9984, 0.273, 1.0, 0.3237, 0.9872, 0.2766, 0.9148, 0.7444, 0.9063, 0.7812, 0.8982, 0.7789, 0.9872, 0.2766, 1.0, 0.3237, 0.977, 0.2826, 0.9148, 0.7444, 0.8982, 0.7789, 0.8908, 0.7754, 0.977, 0.2826, 1.0, 0.3237, 0.9685, 0.2904, 0.9148, 0.7444, 0.8908, 0.7754, 0.8843, 0.7707, 0.9685, 0.2904, 1.0, 0.3237, 0.9619, 0.2994, 0.9148, 0.7444, 0.8843, 0.7707, 0.879, 0.7652, 0.9619, 0.2994, 1.0, 0.3237, 0.9572, 0.3089, 0.9148, 0.7444, 0.879, 0.7652, 0.8754, 0.7591, 0.9572, 0.3089, 1.0, 0.3237, 0.9544, 0.3185, 0.9148, 0.7444, 0.8754, 0.7591, 0.8736, 0.7524, 0.9544, 0.3185, 1.0, 0.3237, 0.9534, 0.3278, 0.9148, 0.7444, 0.8736, 0.7524, 0.8733, 0.7453, 0.9534, 0.3278, 1.0, 0.3237, 0.9543, 0.3365, 0.9148, 0.7444, 0.8733, 0.7453, 0.8744, 0.7378, 0.9543, 0.3365, 1.0, 0.3237, 0.9569, 0.3446, 0.9148, 0.7444, 0.8744, 0.7378, 0.8771, 0.7303, 0.9569, 0.3446, 1.0, 0.3237, 0.961, 0.3516, 0.9148, 0.7444, 0.8771, 0.7303, 0.8814, 0.7233, 0.961, 0.3516, 1.0, 0.3237, 0.9661, 0.3574, 0.9148, 0.7444, 0.8814, 0.7233, 0.8871, 0.7172, 0.9661, 0.3574, 1.0, 0.3237, 0.972, 0.3617, 0.9148, 0.7444, 0.8871, 0.7172, 0.8937, 0.7123, 0.972, 0.3617, 1.0, 0.3237, 0.9783, 0.3647, 0.9148, 0.7444, 0.8937, 0.7123, 0.9007, 0.7087, 0.9783, 0.3647, 1.0, 0.3237, 0.9852, 0.3664, 0.9148, 0.7444, 0.9007, 0.7087, 0.9077, 0.7066, 0.9852, 0.3664, 1.0, 0.3237, 0.9923, 0.3668, 0.9148, 0.7444, 0.9077, 0.7066, 0.9147, 0.7058, 0.9923, 0.3668, 1.0, 0.3237, 0.9998, 0.3659, 0.6032, 0.6591, 0.6181, 0.6854, 0.5634, 0.7077, 0.5635, 0.6675, 0.3648, 0.5635, 0.3648, 0.6079, 0.3017, 0.6023, 0.3129, 0.5537, 0.5627, 0.6335, 0.5104, 0.6436, 0.515, 0.5967, 0.5678, 0.5865, 0.365, 0.7118, 0.4147, 0.7174, 0.4227, 0.7562, 0.3725, 0.7506, 0.3731, 0.5044, 0.4638, 0.5104, 0.4631, 0.5629, 0.365, 0.5473, 0.3377, 0.853, 0.2556, 0.8527, 0.2445, 0.806, 0.3337, 0.7963, 0.4227, 0.7028, 0.4557, 0.6821, 0.4557, 0.7435, 0.4499, 0.7471, 0.365, 0.5473, 0.4631, 0.5629, 0.4458, 0.6147, 0.3767, 0.596, 0.3337, 0.7963, 0.2445, 0.806, 0.2548, 0.7561, 0.3157, 0.7455, 0.7244, 0.5011, 0.7161, 0.5011, 0.7153, 0.4932, 0.7244, 0.4936, 0.5678, 0.5865, 0.515, 0.5967, 0.54, 0.4949, 0.5492, 0.4932, 0.3767, 0.596, 0.4458, 0.6147, 0.4638, 0.6821, 0.4518, 0.6789, 0.3157, 0.7455, 0.2548, 0.7561, 0.3271, 0.6835, 0.3377, 0.6817])
me_sphere_003.use_remesh_preserve_volume = False
me_sphere_003.use_remesh_preserve_attributes = False
me_sphere_003.use_mirror_vertex_groups = False
me_sphere_003.update()

# ---- objects
ob_sun_002 = bpy.data.objects.new('Sun.002', light_sun_007)
ob_sun_001 = bpy.data.objects.new('Sun.001', light_sun_006)
ob_sun = bpy.data.objects.new('Sun', light_sun_005)
ob_sphere = bpy.data.objects.new('Sphere', me_sphere_003)

# ---- transforms, parenting, visibility, modifiers, constraints
ob_sun_002.location = (1.111, 5.717, 0.3971)
ob_sun_002.lineart.crease_threshold = 0.0
ob_sun_001.location = (0.2454, 1.747, -3.017)
ob_sun_001.lineart.crease_threshold = 0.0
ob_sun.location = (-2.208, 6.451, 7.661)
ob_sun.lineart.crease_threshold = 0.0
ob_sphere.location = (0.0, 0.0, 0.0)
ob_sphere.lineart.crease_threshold = 0.0
_m = ob_sphere.modifiers.new('Mirror', 'MIRROR')
_m = ob_sphere.modifiers.new('Subsurf', 'SUBSURF')
_m.uv_smooth = 'PRESERVE_CORNERS'
_m.quality = 2
_m.show_only_control_edges = False

# ---- collection membership
col_collection_1.objects.link(ob_sun_002)
col_collection_1.objects.link(ob_sun_001)
col_collection_1.objects.link(ob_sun)
col_collection_1.objects.link(ob_sphere)

# ---- scene / render settings (as saved in the file)
scene.frame_start = 1; scene.frame_end = 250; scene.frame_set(1)
scene.render.engine = 'BLENDER_EEVEE_NEXT'
scene.render.resolution_percentage = 50
scene.render.dither_intensity = 0.0
scene.cycles.use_denoising = False
scene.cycles.samples = 10
scene.cycles.sampling_pattern = 'TABULATED_SOBOL'
scene.cycles.light_sampling_threshold = 0.0
scene.cycles.use_adaptive_sampling = False
scene.cycles.use_light_tree = False
scene.cycles.blur_glossy = 0.0
scene.cycles.pixel_filter_type = 'GAUSSIAN'
scene.cycles.sample_clamp_indirect = 0.0
scene.view_settings.view_transform = 'Standard'
bpy.context.view_layer.update()

# ---- added for rendering (the .blend has no active camera): camera
cam_auto = bpy.data.cameras.new('AutoCamera')
cam_auto.lens = 50.0
cam_auto.sensor_width = 36.0
cam_auto.clip_end = 1000.0
ob_auto_camera = bpy.data.objects.new('AutoCamera', cam_auto)
scene.collection.objects.link(ob_auto_camera)
ob_auto_camera.location = (3.98777, -4.63076, 4.25566)
ob_auto_camera.rotation_euler = (1.09748, -7.21219e-08, 0.694738)
scene.camera = ob_auto_camera
bpy.context.view_layer.update()
